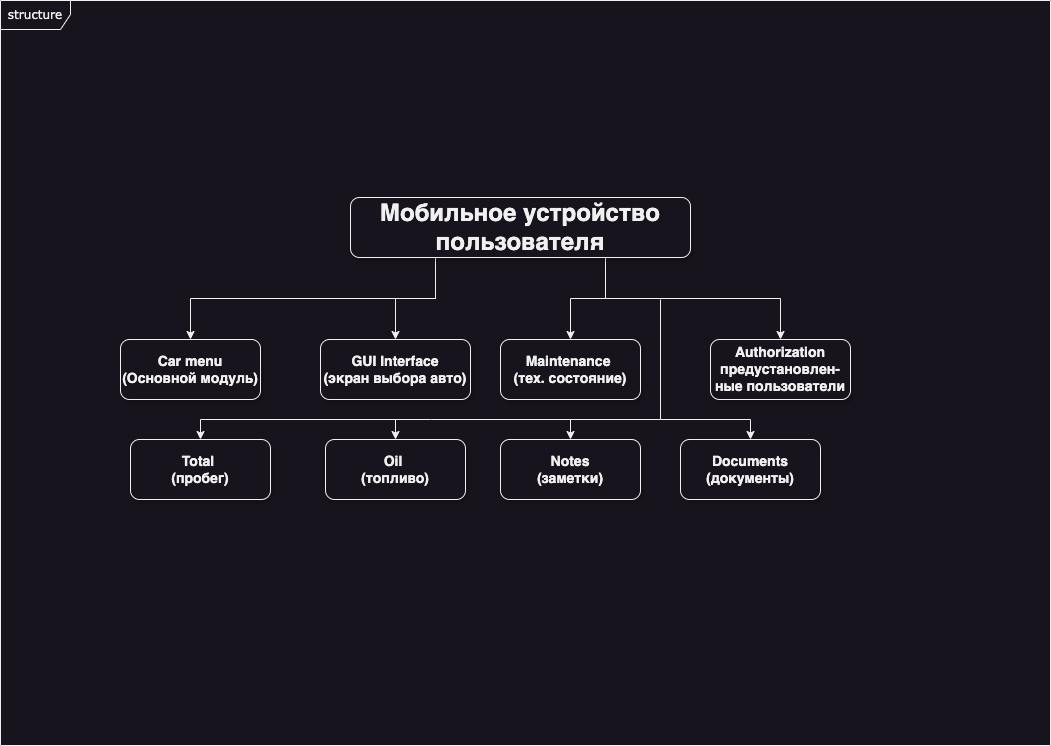

The diagram above was exported from draw.io. Its source (the exported page's mxGraphModel, read from the mxfile embedded in the PNG):
<mxGraphModel dx="1434" dy="1027" grid="1" gridSize="10" guides="1" tooltips="1" connect="1" arrows="1" fold="1" page="1" pageScale="1" pageWidth="1169" pageHeight="826" background="none" math="0" shadow="0">
  <root>
    <mxCell id="0" />
    <mxCell id="1" parent="0" />
    <mxCell id="hcGDYPxRYCv2t3QDnjza-237" value="structure" style="shape=umlFrame;whiteSpace=wrap;html=1;rounded=1;shadow=0;comic=0;labelBackgroundColor=none;strokeWidth=1;fontFamily=Verdana;fontSize=12;align=center;width=70;height=29;" parent="1" vertex="1">
      <mxGeometry x="60" y="41" width="1050" height="745" as="geometry" />
    </mxCell>
    <mxCell id="nFCdvYRBKJjkafoYIeY1-234" style="edgeStyle=orthogonalEdgeStyle;rounded=0;orthogonalLoop=1;jettySize=auto;html=1;exitX=0.25;exitY=1;exitDx=0;exitDy=0;" parent="1" source="2" target="4" edge="1">
      <mxGeometry relative="1" as="geometry" />
    </mxCell>
    <mxCell id="nFCdvYRBKJjkafoYIeY1-235" style="edgeStyle=orthogonalEdgeStyle;rounded=0;orthogonalLoop=1;jettySize=auto;html=1;exitX=0.25;exitY=1;exitDx=0;exitDy=0;entryX=0.5;entryY=0;entryDx=0;entryDy=0;" parent="1" source="2" target="6" edge="1">
      <mxGeometry relative="1" as="geometry" />
    </mxCell>
    <mxCell id="nFCdvYRBKJjkafoYIeY1-236" style="edgeStyle=orthogonalEdgeStyle;rounded=0;orthogonalLoop=1;jettySize=auto;html=1;exitX=0.75;exitY=1;exitDx=0;exitDy=0;" parent="1" source="2" target="7" edge="1">
      <mxGeometry relative="1" as="geometry" />
    </mxCell>
    <mxCell id="nFCdvYRBKJjkafoYIeY1-237" style="edgeStyle=orthogonalEdgeStyle;rounded=0;orthogonalLoop=1;jettySize=auto;html=1;exitX=0.75;exitY=1;exitDx=0;exitDy=0;" parent="1" source="2" target="8" edge="1">
      <mxGeometry relative="1" as="geometry" />
    </mxCell>
    <mxCell id="2" value="Мобильное устройство&#10;пользователя" style="whiteSpace=wrap;rounded=1;shadow=1;fontStyle=1;fontSize=24" parent="1" vertex="1">
      <mxGeometry x="410" y="238" width="340" height="60" as="geometry" />
    </mxCell>
    <mxCell id="4" value="Car menu&#10;(Основной модуль)" style="whiteSpace=wrap;rounded=1;shadow=1;fontStyle=1;fontSize=14" parent="1" vertex="1">
      <mxGeometry x="180" y="379.9999999999998" width="140" height="60" as="geometry" />
    </mxCell>
    <mxCell id="6" value="GUI Interface&#10;(экран выбора авто)" style="whiteSpace=wrap;rounded=1;shadow=1;fontStyle=1;fontSize=14" parent="1" vertex="1">
      <mxGeometry x="380" y="380" width="150" height="60" as="geometry" />
    </mxCell>
    <mxCell id="7" value="Maintenance &#10;(тех. состояние)" style="whiteSpace=wrap;rounded=1;shadow=1;fontStyle=1;fontSize=14" parent="1" vertex="1">
      <mxGeometry x="560" y="379.9999999999998" width="140" height="60" as="geometry" />
    </mxCell>
    <mxCell id="8" value="Authorization предустановлен-&#10;ные пользователи" style="whiteSpace=wrap;rounded=1;shadow=1;fontStyle=1;fontSize=14" parent="1" vertex="1">
      <mxGeometry x="770" y="379.9999999999998" width="140" height="60" as="geometry" />
    </mxCell>
    <mxCell id="9_jP4bSshNW5bBRPOGJv-8" value="Oil &#10;(топливо)" style="whiteSpace=wrap;rounded=1;shadow=1;fontStyle=1;fontSize=14" vertex="1" parent="1">
      <mxGeometry x="385" y="479.9999999999998" width="140" height="60" as="geometry" />
    </mxCell>
    <mxCell id="9_jP4bSshNW5bBRPOGJv-9" value="Notes&#10;(заметки)" style="whiteSpace=wrap;rounded=1;shadow=1;fontStyle=1;fontSize=14" vertex="1" parent="1">
      <mxGeometry x="560" y="479.9999999999998" width="140" height="60" as="geometry" />
    </mxCell>
    <mxCell id="9_jP4bSshNW5bBRPOGJv-10" value="Documents&#10;(документы)" style="whiteSpace=wrap;rounded=1;shadow=1;fontStyle=1;fontSize=14" vertex="1" parent="1">
      <mxGeometry x="740" y="479.9999999999998" width="140" height="60" as="geometry" />
    </mxCell>
    <mxCell id="9_jP4bSshNW5bBRPOGJv-11" value="Total &#10;(пробег)" style="whiteSpace=wrap;rounded=1;shadow=1;fontStyle=1;fontSize=14" vertex="1" parent="1">
      <mxGeometry x="190" y="479.9999999999998" width="140" height="60" as="geometry" />
    </mxCell>
    <mxCell id="9_jP4bSshNW5bBRPOGJv-12" value="" style="endArrow=classic;html=1;rounded=0;entryX=0.5;entryY=0;entryDx=0;entryDy=0;" edge="1" parent="1" target="9_jP4bSshNW5bBRPOGJv-11">
      <mxGeometry width="50" height="50" relative="1" as="geometry">
        <mxPoint x="720" y="340" as="sourcePoint" />
        <mxPoint x="740" y="580" as="targetPoint" />
        <Array as="points">
          <mxPoint x="720" y="460" />
          <mxPoint x="490" y="460" />
          <mxPoint x="260" y="460" />
        </Array>
      </mxGeometry>
    </mxCell>
    <mxCell id="9_jP4bSshNW5bBRPOGJv-13" value="" style="endArrow=classic;html=1;rounded=0;entryX=0.5;entryY=0;entryDx=0;entryDy=0;" edge="1" parent="1" target="9_jP4bSshNW5bBRPOGJv-8">
      <mxGeometry width="50" height="50" relative="1" as="geometry">
        <mxPoint x="455" y="460" as="sourcePoint" />
        <mxPoint x="610" y="500" as="targetPoint" />
      </mxGeometry>
    </mxCell>
    <mxCell id="9_jP4bSshNW5bBRPOGJv-15" value="" style="endArrow=classic;html=1;rounded=0;entryX=0.5;entryY=0;entryDx=0;entryDy=0;" edge="1" parent="1" target="9_jP4bSshNW5bBRPOGJv-9">
      <mxGeometry width="50" height="50" relative="1" as="geometry">
        <mxPoint x="630" y="460" as="sourcePoint" />
        <mxPoint x="465" y="490" as="targetPoint" />
      </mxGeometry>
    </mxCell>
    <mxCell id="9_jP4bSshNW5bBRPOGJv-16" value="" style="endArrow=classic;html=1;rounded=0;entryX=0.5;entryY=0;entryDx=0;entryDy=0;" edge="1" parent="1" target="9_jP4bSshNW5bBRPOGJv-10">
      <mxGeometry width="50" height="50" relative="1" as="geometry">
        <mxPoint x="720" y="460" as="sourcePoint" />
        <mxPoint x="475" y="500" as="targetPoint" />
        <Array as="points">
          <mxPoint x="810" y="460" />
        </Array>
      </mxGeometry>
    </mxCell>
  </root>
</mxGraphModel>